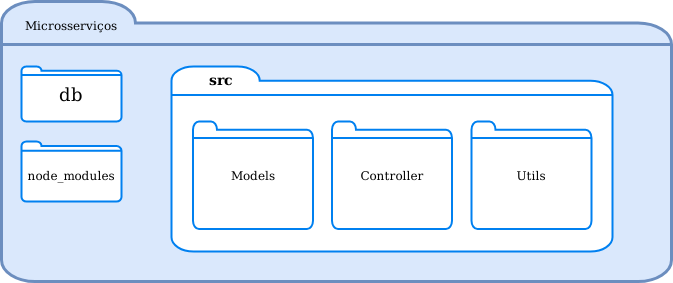

The diagram above was exported from draw.io. Its source (the exported page's mxGraphModel, read from the mxfile embedded in the PNG):
<mxGraphModel dx="813" dy="440" grid="1" gridSize="10" guides="1" tooltips="1" connect="1" arrows="1" fold="1" page="1" pageScale="1" pageWidth="850" pageHeight="1100" math="0" shadow="0">
  <root>
    <mxCell id="6BQcv9U4xz5E8oHiHPXB-0" />
    <mxCell id="6BQcv9U4xz5E8oHiHPXB-1" parent="6BQcv9U4xz5E8oHiHPXB-0" />
    <mxCell id="T1tPEyciFuRr6J8gquaH-0" value="" style="html=1;verticalLabelPosition=bottom;align=center;labelBackgroundColor=#ffffff;verticalAlign=top;strokeWidth=3;strokeColor=#6c8ebf;shadow=0;dashed=0;shape=mxgraph.ios7.icons.folder;fillColor=#dae8fc;" parent="6BQcv9U4xz5E8oHiHPXB-1" vertex="1">
      <mxGeometry x="90" y="370" width="670" height="280" as="geometry" />
    </mxCell>
    <mxCell id="T1tPEyciFuRr6J8gquaH-1" value="" style="html=1;verticalLabelPosition=bottom;align=center;labelBackgroundColor=#ffffff;verticalAlign=top;strokeWidth=2;strokeColor=#0080F0;shadow=0;dashed=0;shape=mxgraph.ios7.icons.folder;" parent="6BQcv9U4xz5E8oHiHPXB-1" vertex="1">
      <mxGeometry x="110" y="435" width="100" height="55" as="geometry" />
    </mxCell>
    <mxCell id="T1tPEyciFuRr6J8gquaH-2" value="&lt;font style=&quot;font-size: 18px&quot;&gt;db&lt;/font&gt;" style="text;html=1;strokeColor=none;fillColor=none;align=center;verticalAlign=middle;whiteSpace=wrap;rounded=0;" parent="6BQcv9U4xz5E8oHiHPXB-1" vertex="1">
      <mxGeometry x="145" y="457.5" width="30" height="10" as="geometry" />
    </mxCell>
    <mxCell id="T1tPEyciFuRr6J8gquaH-3" value="" style="html=1;verticalLabelPosition=bottom;align=center;labelBackgroundColor=#ffffff;verticalAlign=top;strokeWidth=2;strokeColor=#0080F0;shadow=0;dashed=0;shape=mxgraph.ios7.icons.folder;" parent="6BQcv9U4xz5E8oHiHPXB-1" vertex="1">
      <mxGeometry x="260" y="435" width="441" height="185" as="geometry" />
    </mxCell>
    <mxCell id="T1tPEyciFuRr6J8gquaH-4" value="&lt;b&gt;&lt;font style=&quot;font-size: 14px&quot;&gt;src&lt;/font&gt;&lt;/b&gt;" style="text;html=1;strokeColor=none;fillColor=none;align=center;verticalAlign=middle;whiteSpace=wrap;rounded=0;" parent="6BQcv9U4xz5E8oHiHPXB-1" vertex="1">
      <mxGeometry x="290" y="437.5" width="40" height="20" as="geometry" />
    </mxCell>
    <mxCell id="T1tPEyciFuRr6J8gquaH-5" value="" style="html=1;verticalLabelPosition=bottom;align=center;labelBackgroundColor=#ffffff;verticalAlign=top;strokeWidth=2;strokeColor=#0080F0;shadow=0;dashed=0;shape=mxgraph.ios7.icons.folder;" parent="6BQcv9U4xz5E8oHiHPXB-1" vertex="1">
      <mxGeometry x="560" y="490" width="120" height="107.5" as="geometry" />
    </mxCell>
    <mxCell id="T1tPEyciFuRr6J8gquaH-6" value="Utils" style="text;html=1;strokeColor=none;fillColor=none;align=center;verticalAlign=middle;whiteSpace=wrap;rounded=0;" parent="6BQcv9U4xz5E8oHiHPXB-1" vertex="1">
      <mxGeometry x="600" y="533.75" width="40" height="20" as="geometry" />
    </mxCell>
    <mxCell id="T1tPEyciFuRr6J8gquaH-7" value="Microsserviços" style="text;html=1;strokeColor=none;fillColor=none;align=center;verticalAlign=middle;whiteSpace=wrap;rounded=0;" parent="6BQcv9U4xz5E8oHiHPXB-1" vertex="1">
      <mxGeometry x="140" y="384" width="40" height="20" as="geometry" />
    </mxCell>
    <mxCell id="T1tPEyciFuRr6J8gquaH-8" value="" style="html=1;verticalLabelPosition=bottom;align=center;labelBackgroundColor=#ffffff;verticalAlign=top;strokeWidth=2;strokeColor=#0080F0;shadow=0;dashed=0;shape=mxgraph.ios7.icons.folder;" parent="6BQcv9U4xz5E8oHiHPXB-1" vertex="1">
      <mxGeometry x="281.5" y="490" width="120" height="107.5" as="geometry" />
    </mxCell>
    <mxCell id="T1tPEyciFuRr6J8gquaH-9" value="Models" style="text;html=1;strokeColor=none;fillColor=none;align=center;verticalAlign=middle;whiteSpace=wrap;rounded=0;" parent="6BQcv9U4xz5E8oHiHPXB-1" vertex="1">
      <mxGeometry x="321.5" y="533.75" width="40" height="20" as="geometry" />
    </mxCell>
    <mxCell id="T1tPEyciFuRr6J8gquaH-10" value="" style="html=1;verticalLabelPosition=bottom;align=center;labelBackgroundColor=#ffffff;verticalAlign=top;strokeWidth=2;strokeColor=#0080F0;shadow=0;dashed=0;shape=mxgraph.ios7.icons.folder;" parent="6BQcv9U4xz5E8oHiHPXB-1" vertex="1">
      <mxGeometry x="420.5" y="490" width="120" height="107.5" as="geometry" />
    </mxCell>
    <mxCell id="T1tPEyciFuRr6J8gquaH-11" value="Controller" style="text;html=1;strokeColor=none;fillColor=none;align=center;verticalAlign=middle;whiteSpace=wrap;rounded=0;" parent="6BQcv9U4xz5E8oHiHPXB-1" vertex="1">
      <mxGeometry x="460.5" y="533.75" width="40" height="20" as="geometry" />
    </mxCell>
    <mxCell id="zpuZme2VRi6eG7jt89cE-1" value="" style="html=1;verticalLabelPosition=bottom;align=center;labelBackgroundColor=#ffffff;verticalAlign=top;strokeWidth=2;strokeColor=#0080F0;shadow=0;dashed=0;shape=mxgraph.ios7.icons.folder;" vertex="1" parent="6BQcv9U4xz5E8oHiHPXB-1">
      <mxGeometry x="110" y="510" width="100" height="60" as="geometry" />
    </mxCell>
    <mxCell id="zpuZme2VRi6eG7jt89cE-2" value="node_modules" style="text;html=1;strokeColor=none;fillColor=none;align=center;verticalAlign=middle;whiteSpace=wrap;rounded=0;" vertex="1" parent="6BQcv9U4xz5E8oHiHPXB-1">
      <mxGeometry x="140" y="533.75" width="40" height="20" as="geometry" />
    </mxCell>
  </root>
</mxGraphModel>